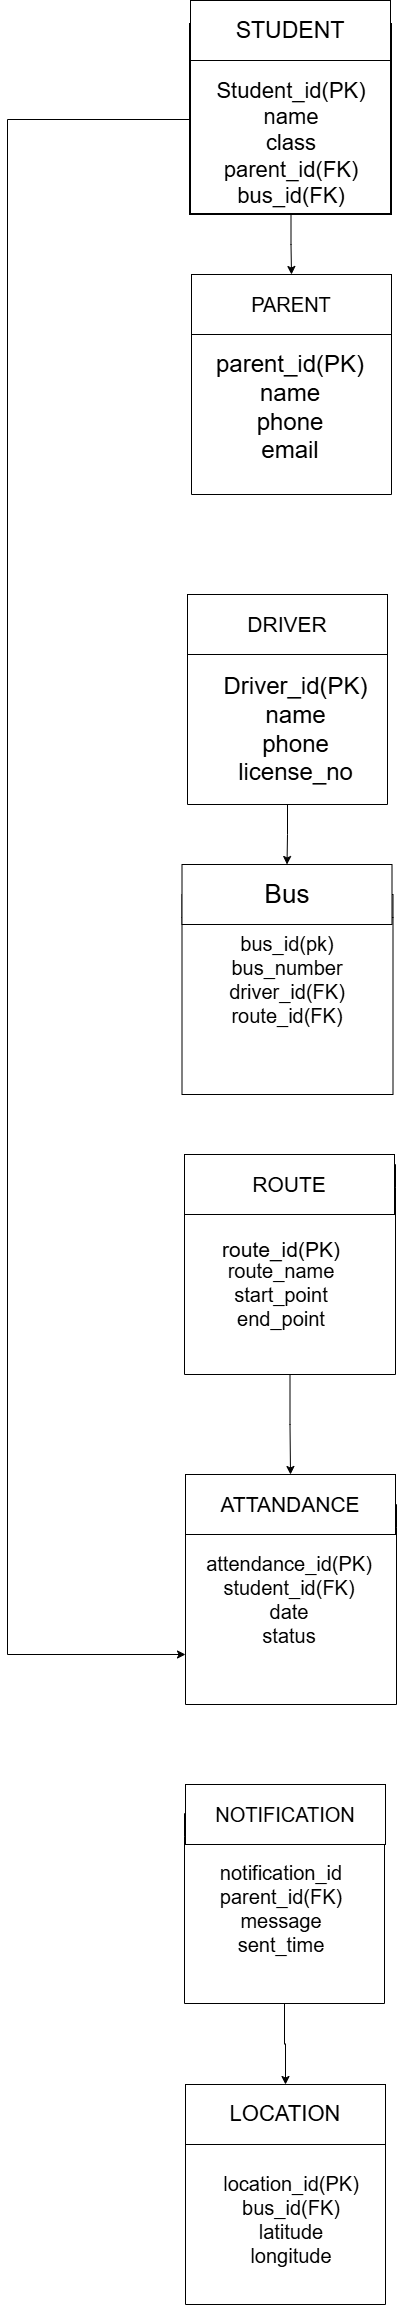

The diagram above was exported from draw.io. Its source (the exported page's mxGraphModel, read from the mxfile embedded in the PNG):
<mxGraphModel dx="1030" dy="1765" grid="1" gridSize="10" guides="1" tooltips="1" connect="1" arrows="1" fold="1" page="1" pageScale="1" pageWidth="827" pageHeight="1169" math="0" shadow="0">
  <root>
    <mxCell id="0" />
    <mxCell id="1" parent="0" />
    <mxCell id="Q_3WrQocIstwbB7Jd3DC-41" edge="1" parent="1" source="Q_3WrQocIstwbB7Jd3DC-1" style="edgeStyle=orthogonalEdgeStyle;rounded=0;orthogonalLoop=1;jettySize=auto;html=1;exitX=0.5;exitY=1;exitDx=0;exitDy=0;entryX=0.5;entryY=0;entryDx=0;entryDy=0;" target="Q_3WrQocIstwbB7Jd3DC-4">
      <mxGeometry relative="1" as="geometry" />
    </mxCell>
    <mxCell id="Q_3WrQocIstwbB7Jd3DC-1" parent="1" style="swimlane;whiteSpace=wrap;html=1;" value="Vertical Container" vertex="1">
      <mxGeometry height="190" width="200" x="350" y="10" as="geometry" />
    </mxCell>
    <mxCell id="Q_3WrQocIstwbB7Jd3DC-2" parent="Q_3WrQocIstwbB7Jd3DC-1" style="text;html=1;whiteSpace=wrap;strokeColor=none;fillColor=none;align=center;verticalAlign=middle;rounded=0;" value="&lt;span style=&quot;font-size: 24px;&quot;&gt;Driver_id(PK)&lt;/span&gt;&lt;div&gt;&lt;span style=&quot;font-size: 24px;&quot;&gt;name&lt;/span&gt;&lt;/div&gt;&lt;div&gt;&lt;span style=&quot;font-size: 24px;&quot;&gt;phone&lt;/span&gt;&lt;/div&gt;&lt;div&gt;&lt;span style=&quot;font-size: 24px;&quot;&gt;license_no&lt;/span&gt;&lt;/div&gt;" vertex="1">
      <mxGeometry height="30" width="43" x="87" y="100" as="geometry" />
    </mxCell>
    <mxCell id="Q_3WrQocIstwbB7Jd3DC-3" parent="1" style="swimlane;whiteSpace=wrap;html=1;" value="Vertical Container" vertex="1">
      <mxGeometry height="200" width="211" x="344.5" y="290" as="geometry" />
    </mxCell>
    <mxCell id="Q_3WrQocIstwbB7Jd3DC-4" parent="Q_3WrQocIstwbB7Jd3DC-3" style="rounded=0;whiteSpace=wrap;html=1;" value="&lt;font style=&quot;font-size: 26px;&quot;&gt;Bus&lt;/font&gt;" vertex="1">
      <mxGeometry height="60" width="210" y="-30" as="geometry" />
    </mxCell>
    <mxCell id="Q_3WrQocIstwbB7Jd3DC-5" edge="1" parent="Q_3WrQocIstwbB7Jd3DC-3" source="Q_3WrQocIstwbB7Jd3DC-4" style="edgeStyle=orthogonalEdgeStyle;rounded=0;orthogonalLoop=1;jettySize=auto;html=1;exitX=1;exitY=0.5;exitDx=0;exitDy=0;" target="Q_3WrQocIstwbB7Jd3DC-3">
      <mxGeometry relative="1" as="geometry">
        <Array as="points">
          <mxPoint x="141" y="10" />
          <mxPoint x="141" y="10" />
        </Array>
      </mxGeometry>
    </mxCell>
    <mxCell id="Q_3WrQocIstwbB7Jd3DC-24" parent="Q_3WrQocIstwbB7Jd3DC-3" style="text;html=1;whiteSpace=wrap;strokeColor=none;fillColor=none;align=center;verticalAlign=middle;rounded=0;" value="&lt;span style=&quot;font-size: 20px;&quot;&gt;bus_id(pk)&lt;/span&gt;&lt;div&gt;&lt;span style=&quot;font-size: 20px;&quot;&gt;bus_number&lt;/span&gt;&lt;/div&gt;&lt;div&gt;&lt;span style=&quot;font-size: 20px;&quot;&gt;driver_id(FK)&lt;/span&gt;&lt;/div&gt;&lt;div&gt;&lt;span style=&quot;font-size: 20px;&quot;&gt;route_id(FK)&lt;/span&gt;&lt;/div&gt;" vertex="1">
      <mxGeometry height="30" width="60" x="75.5" y="70" as="geometry" />
    </mxCell>
    <mxCell id="Q_3WrQocIstwbB7Jd3DC-6" parent="1" style="swimlane;whiteSpace=wrap;html=1;" value="Vertical Container" vertex="1">
      <mxGeometry height="200" width="211" x="348" y="900" as="geometry" />
    </mxCell>
    <mxCell id="Q_3WrQocIstwbB7Jd3DC-35" parent="Q_3WrQocIstwbB7Jd3DC-6" style="text;html=1;whiteSpace=wrap;strokeColor=none;fillColor=none;align=center;verticalAlign=middle;rounded=0;" value="&lt;font style=&quot;font-size: 20px;&quot;&gt;attendance_id(PK)&lt;/font&gt;&lt;div&gt;&lt;font style=&quot;font-size: 20px;&quot;&gt;student_id(FK)&lt;/font&gt;&lt;/div&gt;&lt;div&gt;&lt;font style=&quot;font-size: 20px;&quot;&gt;date&lt;/font&gt;&lt;/div&gt;&lt;div&gt;&lt;font style=&quot;font-size: 20px;&quot;&gt;status&lt;/font&gt;&lt;/div&gt;" vertex="1">
      <mxGeometry height="30" width="60" x="74" y="80" as="geometry" />
    </mxCell>
    <mxCell id="Q_3WrQocIstwbB7Jd3DC-7" parent="1" style="rounded=0;whiteSpace=wrap;html=1;" value="&lt;font style=&quot;font-size: 21px;&quot;&gt;ATTANDANCE&lt;/font&gt;" vertex="1">
      <mxGeometry height="60" width="210" x="348" y="870" as="geometry" />
    </mxCell>
    <mxCell id="Q_3WrQocIstwbB7Jd3DC-8" parent="1" style="swimlane;whiteSpace=wrap;html=1;" value="Vertical Container" vertex="1">
      <mxGeometry height="190" width="200" x="354" y="-300" as="geometry" />
    </mxCell>
    <mxCell id="Q_3WrQocIstwbB7Jd3DC-9" parent="Q_3WrQocIstwbB7Jd3DC-8" style="rounded=0;whiteSpace=wrap;html=1;" value="&lt;font style=&quot;font-size: 20px;&quot;&gt;PARENT&lt;/font&gt;" vertex="1">
      <mxGeometry height="60" width="200" y="-30" as="geometry" />
    </mxCell>
    <mxCell id="Q_3WrQocIstwbB7Jd3DC-10" parent="Q_3WrQocIstwbB7Jd3DC-8" style="text;html=1;whiteSpace=wrap;strokeColor=none;fillColor=none;align=center;verticalAlign=middle;rounded=0;" value="&lt;font style=&quot;font-size: 24px;&quot;&gt;parent_id(PK)&lt;/font&gt;&lt;div&gt;&lt;font style=&quot;font-size: 24px;&quot;&gt;name&lt;/font&gt;&lt;/div&gt;&lt;div&gt;&lt;font style=&quot;font-size: 24px;&quot;&gt;phone&lt;/font&gt;&lt;/div&gt;&lt;div&gt;&lt;font style=&quot;font-size: 24px;&quot;&gt;email&lt;/font&gt;&lt;/div&gt;" vertex="1">
      <mxGeometry height="30" width="60" x="68.5" y="88" as="geometry" />
    </mxCell>
    <mxCell id="Q_3WrQocIstwbB7Jd3DC-55" edge="1" parent="1" source="Q_3WrQocIstwbB7Jd3DC-11" style="edgeStyle=orthogonalEdgeStyle;rounded=0;orthogonalLoop=1;jettySize=auto;html=1;exitX=0.5;exitY=1;exitDx=0;exitDy=0;entryX=0.5;entryY=0;entryDx=0;entryDy=0;" target="Q_3WrQocIstwbB7Jd3DC-9">
      <mxGeometry relative="1" as="geometry" />
    </mxCell>
    <mxCell id="Q_3WrQocIstwbB7Jd3DC-57" edge="1" parent="1" source="Q_3WrQocIstwbB7Jd3DC-11" style="edgeStyle=orthogonalEdgeStyle;rounded=0;orthogonalLoop=1;jettySize=auto;html=1;exitX=0;exitY=0.5;exitDx=0;exitDy=0;entryX=0;entryY=0.75;entryDx=0;entryDy=0;" target="Q_3WrQocIstwbB7Jd3DC-6">
      <mxGeometry relative="1" as="geometry">
        <Array as="points">
          <mxPoint x="170" y="-485" />
          <mxPoint x="170" y="1050" />
        </Array>
        <mxPoint x="220" y="1040" as="targetPoint" />
      </mxGeometry>
    </mxCell>
    <mxCell id="Q_3WrQocIstwbB7Jd3DC-11" parent="1" style="swimlane;whiteSpace=wrap;html=1;strokeWidth=2;" value="" vertex="1">
      <mxGeometry height="190" width="201" x="353" y="-580" as="geometry" />
    </mxCell>
    <mxCell id="Q_3WrQocIstwbB7Jd3DC-12" parent="Q_3WrQocIstwbB7Jd3DC-11" style="rounded=0;whiteSpace=wrap;html=1;" value="&lt;font style=&quot;font-size: 23px;&quot;&gt;STUDENT&lt;/font&gt;" vertex="1">
      <mxGeometry height="60" width="200" y="-24" as="geometry" />
    </mxCell>
    <mxCell id="Q_3WrQocIstwbB7Jd3DC-13" parent="Q_3WrQocIstwbB7Jd3DC-11" style="text;html=1;whiteSpace=wrap;strokeColor=none;fillColor=none;align=center;verticalAlign=middle;rounded=0;" value="&lt;font style=&quot;font-size: 22px;&quot;&gt;Student_id(PK)&lt;/font&gt;&lt;div&gt;&lt;font style=&quot;font-size: 22px;&quot;&gt;name&lt;/font&gt;&lt;/div&gt;&lt;div&gt;&lt;font style=&quot;font-size: 22px;&quot;&gt;class&lt;/font&gt;&lt;/div&gt;&lt;div&gt;&lt;font style=&quot;font-size: 22px;&quot;&gt;parent_id(FK)&lt;/font&gt;&lt;/div&gt;&lt;div&gt;&lt;font style=&quot;font-size: 22px;&quot;&gt;bus_id(FK)&lt;/font&gt;&lt;/div&gt;" vertex="1">
      <mxGeometry height="30" width="60" x="71" y="104" as="geometry" />
    </mxCell>
    <mxCell id="Q_3WrQocIstwbB7Jd3DC-58" edge="1" parent="1" source="Q_3WrQocIstwbB7Jd3DC-14" style="edgeStyle=orthogonalEdgeStyle;rounded=0;orthogonalLoop=1;jettySize=auto;html=1;exitX=0.5;exitY=1;exitDx=0;exitDy=0;entryX=0.5;entryY=0;entryDx=0;entryDy=0;" target="Q_3WrQocIstwbB7Jd3DC-17">
      <mxGeometry relative="1" as="geometry" />
    </mxCell>
    <mxCell id="Q_3WrQocIstwbB7Jd3DC-14" parent="1" style="swimlane;whiteSpace=wrap;html=1;" value="Vertical Container" vertex="1">
      <mxGeometry height="190" width="200" x="347" y="1209" as="geometry" />
    </mxCell>
    <mxCell id="Q_3WrQocIstwbB7Jd3DC-36" parent="Q_3WrQocIstwbB7Jd3DC-14" style="text;html=1;whiteSpace=wrap;strokeColor=none;fillColor=none;align=center;verticalAlign=middle;rounded=0;" value="&lt;font style=&quot;font-size: 20px;&quot;&gt;notification_id&lt;/font&gt;&lt;div&gt;&lt;font style=&quot;font-size: 20px;&quot;&gt;parent_id(FK)&lt;/font&gt;&lt;/div&gt;&lt;div&gt;&lt;font style=&quot;font-size: 20px;&quot;&gt;message&lt;/font&gt;&lt;/div&gt;&lt;div&gt;&lt;font style=&quot;font-size: 20px;&quot;&gt;sent_time&lt;/font&gt;&lt;/div&gt;" vertex="1">
      <mxGeometry height="30" width="60" x="67" y="80" as="geometry" />
    </mxCell>
    <mxCell id="Q_3WrQocIstwbB7Jd3DC-15" parent="1" style="rounded=0;whiteSpace=wrap;html=1;" value="&lt;font style=&quot;font-size: 20px;&quot;&gt;NOTIFICATION&lt;/font&gt;" vertex="1">
      <mxGeometry height="60" width="200" x="348" y="1180" as="geometry" />
    </mxCell>
    <mxCell id="Q_3WrQocIstwbB7Jd3DC-16" parent="1" style="swimlane;whiteSpace=wrap;html=1;" value="Vertical Container" vertex="1">
      <mxGeometry height="190" width="200" x="348" y="1510" as="geometry" />
    </mxCell>
    <mxCell id="Q_3WrQocIstwbB7Jd3DC-17" parent="Q_3WrQocIstwbB7Jd3DC-16" style="rounded=0;whiteSpace=wrap;html=1;" value="&lt;font style=&quot;font-size: 22px;&quot;&gt;LOCATION&lt;/font&gt;" vertex="1">
      <mxGeometry height="60" width="200" y="-30" as="geometry" />
    </mxCell>
    <mxCell id="Q_3WrQocIstwbB7Jd3DC-38" parent="Q_3WrQocIstwbB7Jd3DC-16" style="text;html=1;whiteSpace=wrap;strokeColor=none;fillColor=none;align=center;verticalAlign=middle;rounded=0;" value="&lt;font style=&quot;font-size: 20px;&quot;&gt;location_id(PK)&lt;/font&gt;&lt;div&gt;&lt;font style=&quot;font-size: 20px;&quot;&gt;bus_id(FK)&lt;/font&gt;&lt;/div&gt;&lt;div&gt;&lt;font style=&quot;font-size: 20px;&quot;&gt;latitude&lt;/font&gt;&lt;/div&gt;&lt;div&gt;&lt;font style=&quot;font-size: 20px;&quot;&gt;longitude&lt;/font&gt;&lt;/div&gt;" vertex="1">
      <mxGeometry height="30" width="60" x="75.5" y="90" as="geometry" />
    </mxCell>
    <mxCell id="Q_3WrQocIstwbB7Jd3DC-56" edge="1" parent="1" source="Q_3WrQocIstwbB7Jd3DC-18" style="edgeStyle=orthogonalEdgeStyle;rounded=0;orthogonalLoop=1;jettySize=auto;html=1;exitX=0.5;exitY=1;exitDx=0;exitDy=0;entryX=0.5;entryY=0;entryDx=0;entryDy=0;" target="Q_3WrQocIstwbB7Jd3DC-7">
      <mxGeometry relative="1" as="geometry" />
    </mxCell>
    <mxCell id="Q_3WrQocIstwbB7Jd3DC-18" parent="1" style="swimlane;whiteSpace=wrap;html=1;" value="Vertical Container" vertex="1">
      <mxGeometry height="210" width="211" x="347" y="560" as="geometry" />
    </mxCell>
    <mxCell id="Q_3WrQocIstwbB7Jd3DC-19" parent="Q_3WrQocIstwbB7Jd3DC-18" style="rounded=0;whiteSpace=wrap;html=1;" value="&lt;font style=&quot;font-size: 21px;&quot;&gt;ROUTE&lt;/font&gt;" vertex="1">
      <mxGeometry height="60" width="210" y="-10" as="geometry" />
    </mxCell>
    <mxCell id="Q_3WrQocIstwbB7Jd3DC-20" edge="1" parent="Q_3WrQocIstwbB7Jd3DC-18" source="Q_3WrQocIstwbB7Jd3DC-19" style="edgeStyle=orthogonalEdgeStyle;rounded=0;orthogonalLoop=1;jettySize=auto;html=1;exitX=1;exitY=0.5;exitDx=0;exitDy=0;" target="Q_3WrQocIstwbB7Jd3DC-18">
      <mxGeometry relative="1" as="geometry">
        <Array as="points">
          <mxPoint x="141" y="10" />
          <mxPoint x="141" y="10" />
        </Array>
      </mxGeometry>
    </mxCell>
    <mxCell id="Q_3WrQocIstwbB7Jd3DC-28" parent="Q_3WrQocIstwbB7Jd3DC-18" style="text;html=1;whiteSpace=wrap;strokeColor=none;fillColor=none;align=center;verticalAlign=middle;rounded=0;" value="&lt;font style=&quot;font-size: 21px;&quot;&gt;route_id(PK)&lt;/font&gt;" vertex="1">
      <mxGeometry height="30" width="60" x="67" y="70" as="geometry" />
    </mxCell>
    <mxCell id="Q_3WrQocIstwbB7Jd3DC-33" parent="Q_3WrQocIstwbB7Jd3DC-18" style="text;html=1;whiteSpace=wrap;strokeColor=none;fillColor=none;align=center;verticalAlign=middle;rounded=0;" value="&lt;span style=&quot;font-size: 20px;&quot;&gt;route_name&lt;/span&gt;&lt;div&gt;&lt;span style=&quot;font-size: 20px;&quot;&gt;start_point&lt;/span&gt;&lt;/div&gt;&lt;div&gt;&lt;span style=&quot;font-size: 20px;&quot;&gt;end_point&lt;/span&gt;&lt;/div&gt;" vertex="1">
      <mxGeometry height="40" width="20" x="87" y="110" as="geometry" />
    </mxCell>
    <mxCell id="Q_3WrQocIstwbB7Jd3DC-21" parent="1" style="rounded=0;whiteSpace=wrap;html=1;" value="&lt;font style=&quot;font-size: 21px;&quot;&gt;DRIVER&lt;/font&gt;" vertex="1">
      <mxGeometry height="60" width="200" x="350" y="-10" as="geometry" />
    </mxCell>
  </root>
</mxGraphModel>